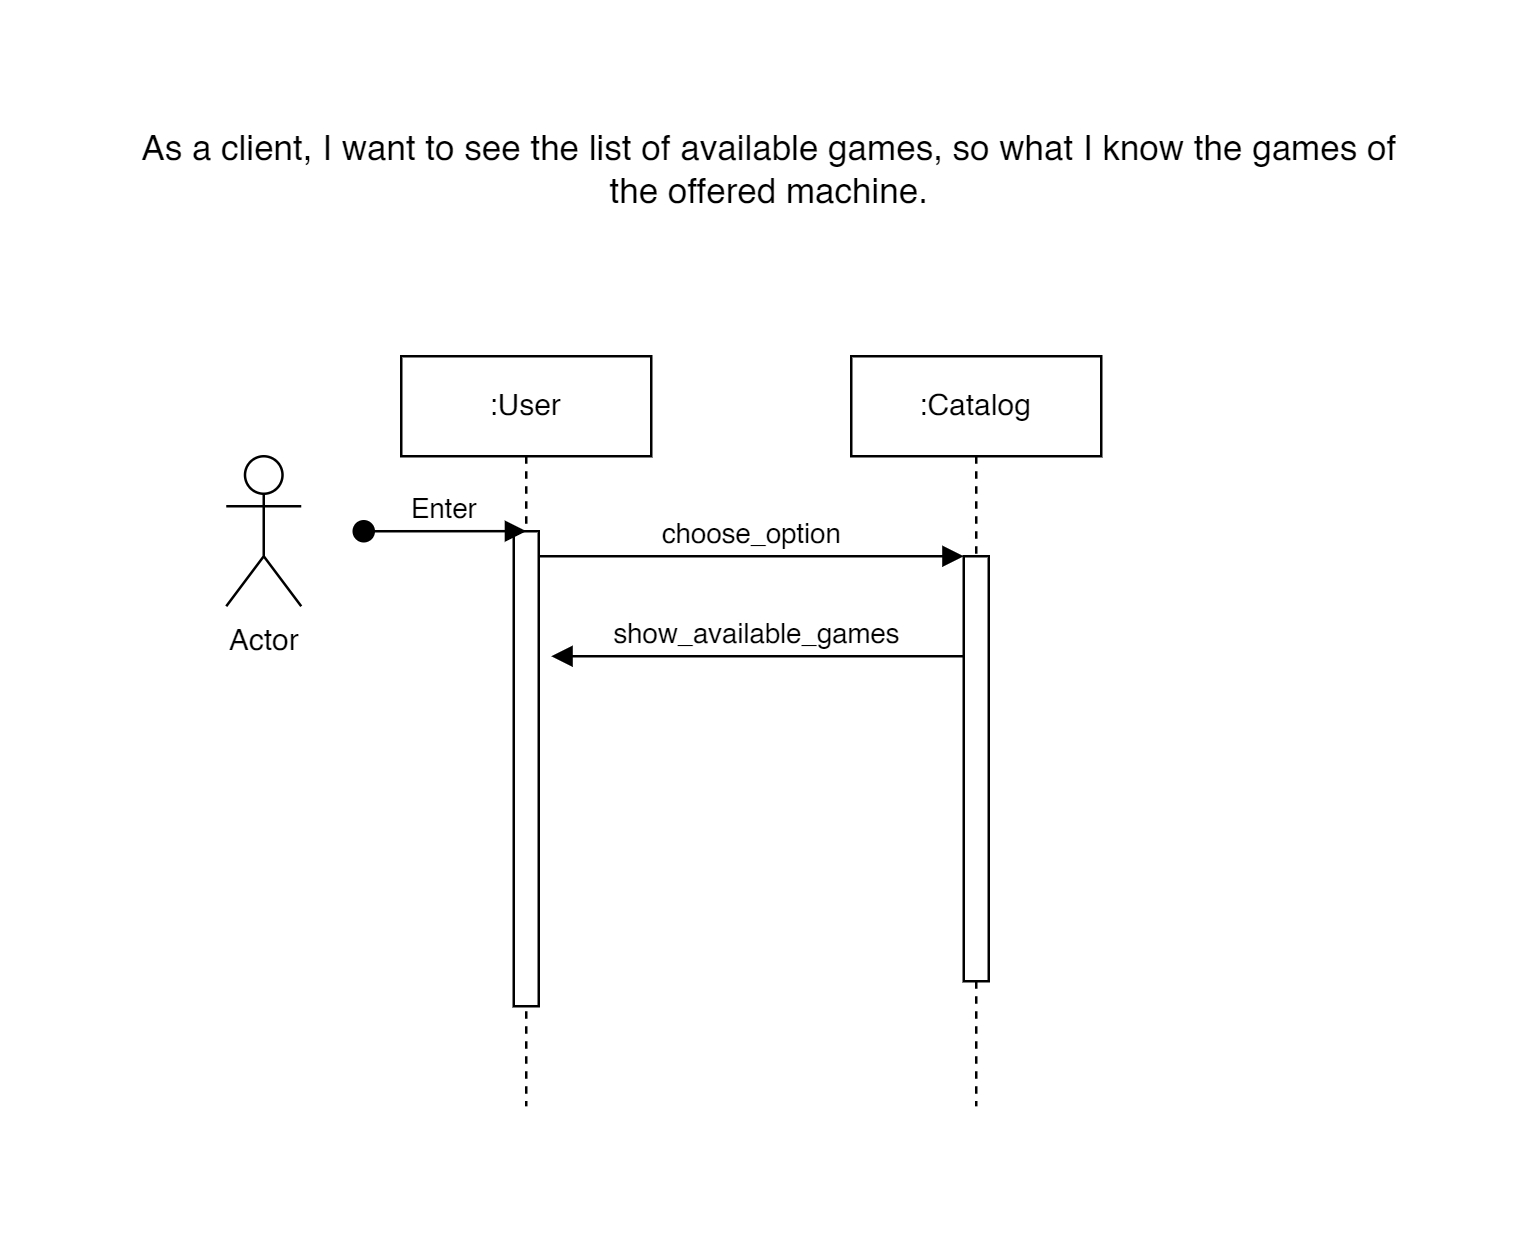

The diagram above was exported from draw.io. Its source (the exported page's mxGraphModel, read from the mxfile embedded in the PNG):
<mxGraphModel dx="1126" dy="549" grid="1" gridSize="10" guides="1" tooltips="1" connect="1" arrows="1" fold="1" page="1" pageScale="1" pageWidth="850" pageHeight="1100" math="0" shadow="0">
  <root>
    <mxCell id="0" />
    <mxCell id="1" parent="0" />
    <mxCell id="aM9ryv3xv72pqoxQDRHE-1" value=":User" style="shape=umlLifeline;perimeter=lifelinePerimeter;whiteSpace=wrap;html=1;container=0;dropTarget=0;collapsible=0;recursiveResize=0;outlineConnect=0;portConstraint=eastwest;newEdgeStyle={&quot;edgeStyle&quot;:&quot;elbowEdgeStyle&quot;,&quot;elbow&quot;:&quot;vertical&quot;,&quot;curved&quot;:0,&quot;rounded&quot;:0};" parent="1" vertex="1">
      <mxGeometry x="270" y="150" width="100" height="300" as="geometry" />
    </mxCell>
    <mxCell id="aM9ryv3xv72pqoxQDRHE-2" value="" style="html=1;points=[];perimeter=orthogonalPerimeter;outlineConnect=0;targetShapes=umlLifeline;portConstraint=eastwest;newEdgeStyle={&quot;edgeStyle&quot;:&quot;elbowEdgeStyle&quot;,&quot;elbow&quot;:&quot;vertical&quot;,&quot;curved&quot;:0,&quot;rounded&quot;:0};" parent="aM9ryv3xv72pqoxQDRHE-1" vertex="1">
      <mxGeometry x="45" y="70" width="10" height="190" as="geometry" />
    </mxCell>
    <mxCell id="aM9ryv3xv72pqoxQDRHE-3" value="Enter" style="html=1;verticalAlign=bottom;startArrow=oval;endArrow=block;startSize=8;edgeStyle=elbowEdgeStyle;elbow=vertical;curved=0;rounded=0;" parent="aM9ryv3xv72pqoxQDRHE-1" target="aM9ryv3xv72pqoxQDRHE-2" edge="1">
      <mxGeometry relative="1" as="geometry">
        <mxPoint x="-15" y="70" as="sourcePoint" />
      </mxGeometry>
    </mxCell>
    <mxCell id="aM9ryv3xv72pqoxQDRHE-5" value=":Catalog" style="shape=umlLifeline;perimeter=lifelinePerimeter;whiteSpace=wrap;html=1;container=0;dropTarget=0;collapsible=0;recursiveResize=0;outlineConnect=0;portConstraint=eastwest;newEdgeStyle={&quot;edgeStyle&quot;:&quot;elbowEdgeStyle&quot;,&quot;elbow&quot;:&quot;vertical&quot;,&quot;curved&quot;:0,&quot;rounded&quot;:0};" parent="1" vertex="1">
      <mxGeometry x="450" y="150" width="100" height="300" as="geometry" />
    </mxCell>
    <mxCell id="aM9ryv3xv72pqoxQDRHE-6" value="" style="html=1;points=[];perimeter=orthogonalPerimeter;outlineConnect=0;targetShapes=umlLifeline;portConstraint=eastwest;newEdgeStyle={&quot;edgeStyle&quot;:&quot;elbowEdgeStyle&quot;,&quot;elbow&quot;:&quot;vertical&quot;,&quot;curved&quot;:0,&quot;rounded&quot;:0};" parent="aM9ryv3xv72pqoxQDRHE-5" vertex="1">
      <mxGeometry x="45" y="80" width="10" height="170" as="geometry" />
    </mxCell>
    <mxCell id="aM9ryv3xv72pqoxQDRHE-7" value="choose_option" style="html=1;verticalAlign=bottom;endArrow=block;edgeStyle=elbowEdgeStyle;elbow=vertical;curved=0;rounded=0;" parent="1" source="aM9ryv3xv72pqoxQDRHE-2" target="aM9ryv3xv72pqoxQDRHE-6" edge="1">
      <mxGeometry relative="1" as="geometry">
        <mxPoint x="425" y="240" as="sourcePoint" />
        <Array as="points">
          <mxPoint x="410" y="230" />
        </Array>
      </mxGeometry>
    </mxCell>
    <mxCell id="aM9ryv3xv72pqoxQDRHE-9" value="show_available_games" style="html=1;verticalAlign=bottom;endArrow=block;edgeStyle=elbowEdgeStyle;elbow=vertical;curved=0;rounded=0;" parent="1" source="aM9ryv3xv72pqoxQDRHE-6" edge="1">
      <mxGeometry relative="1" as="geometry">
        <mxPoint x="405" y="270" as="sourcePoint" />
        <Array as="points">
          <mxPoint x="420" y="270" />
        </Array>
        <mxPoint x="330" y="270" as="targetPoint" />
      </mxGeometry>
    </mxCell>
    <mxCell id="Bp8LfzPkKyKUF5c9hZjA-1" value="Actor" style="shape=umlActor;verticalLabelPosition=bottom;verticalAlign=top;html=1;outlineConnect=0;" vertex="1" parent="1">
      <mxGeometry x="200" y="190" width="30" height="60" as="geometry" />
    </mxCell>
    <mxCell id="Bp8LfzPkKyKUF5c9hZjA-2" value="&lt;font style=&quot;font-size: 14px;&quot;&gt;As a client, I want to see the list of available games, so what I know the games of the offered machine.&lt;/font&gt;" style="text;html=1;align=center;verticalAlign=middle;whiteSpace=wrap;rounded=0;" vertex="1" parent="1">
      <mxGeometry x="160" y="60" width="515" height="30" as="geometry" />
    </mxCell>
  </root>
</mxGraphModel>